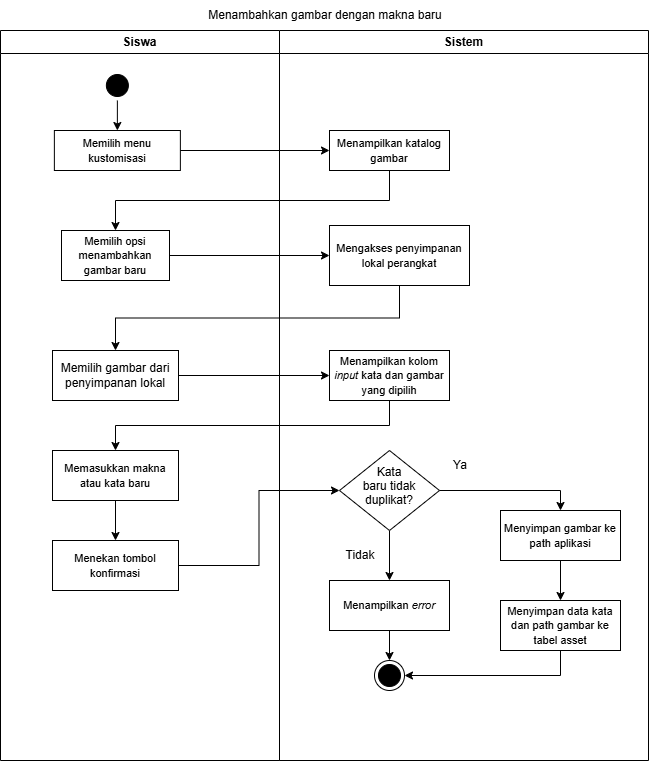

The diagram above was exported from draw.io. Its source (the exported page's mxGraphModel, read from the mxfile embedded in the PNG):
<mxGraphModel dx="1049" dy="798" grid="1" gridSize="10" guides="1" tooltips="1" connect="1" arrows="1" fold="1" page="1" pageScale="1" pageWidth="827" pageHeight="1169" math="0" shadow="0">
  <root>
    <mxCell id="0" />
    <mxCell id="1" parent="0" />
    <mxCell id="b9pFKoUcctkzV9I2Ovuj-1" parent="1" style="text;html=1;whiteSpace=wrap;strokeColor=none;fillColor=none;align=center;verticalAlign=middle;rounded=0;" value="&lt;div&gt;&lt;span style=&quot;background-color: transparent; color: light-dark(rgb(0, 0, 0), rgb(255, 255, 255));&quot;&gt;Menambahkan gambar dengan makna baru&lt;/span&gt;&lt;/div&gt;" vertex="1">
      <mxGeometry height="30" width="290" x="269" y="80" as="geometry" />
    </mxCell>
    <mxCell id="f2fIZx8aG-M0DvFL0oAG-1" parent="1" style="swimlane;whiteSpace=wrap;html=1;" value="Siswa" vertex="1">
      <mxGeometry height="730" width="279" x="89" y="110" as="geometry" />
    </mxCell>
    <mxCell id="f2fIZx8aG-M0DvFL0oAG-2" edge="1" parent="f2fIZx8aG-M0DvFL0oAG-1" source="f2fIZx8aG-M0DvFL0oAG-3" style="edgeStyle=orthogonalEdgeStyle;rounded=0;orthogonalLoop=1;jettySize=auto;html=1;exitX=0.5;exitY=1;exitDx=0;exitDy=0;entryX=0.5;entryY=0;entryDx=0;entryDy=0;endArrow=classic;endFill=1;" target="f2fIZx8aG-M0DvFL0oAG-4">
      <mxGeometry relative="1" as="geometry">
        <mxPoint x="135" y="110" as="targetPoint" />
      </mxGeometry>
    </mxCell>
    <mxCell id="f2fIZx8aG-M0DvFL0oAG-3" parent="f2fIZx8aG-M0DvFL0oAG-1" style="ellipse;html=1;shape=startState;fillColor=#000000;strokeColor=#000000;" value="" vertex="1">
      <mxGeometry height="30" width="30" x="101.87" y="40" as="geometry" />
    </mxCell>
    <mxCell id="f2fIZx8aG-M0DvFL0oAG-4" parent="f2fIZx8aG-M0DvFL0oAG-1" style="rounded=0;whiteSpace=wrap;html=1;" value="&lt;font style=&quot;font-size: 11px;&quot;&gt;Memilih menu kustomisasi&lt;/font&gt;" vertex="1">
      <mxGeometry height="40" width="126" x="53.87" y="100" as="geometry" />
    </mxCell>
    <mxCell id="f2fIZx8aG-M0DvFL0oAG-5" parent="f2fIZx8aG-M0DvFL0oAG-1" style="rounded=0;whiteSpace=wrap;html=1;" value="Memilih gambar dari penyimpanan lokal" vertex="1">
      <mxGeometry height="50" width="126" x="52" y="320" as="geometry" />
    </mxCell>
    <mxCell id="f2fIZx8aG-M0DvFL0oAG-6" parent="f2fIZx8aG-M0DvFL0oAG-1" style="rounded=0;whiteSpace=wrap;html=1;" value="&lt;span style=&quot;font-size: 11px;&quot;&gt;Memilih opsi menambahkan gambar baru&lt;/span&gt;" vertex="1">
      <mxGeometry height="50" width="108" x="61" y="200" as="geometry" />
    </mxCell>
    <mxCell id="f2fIZx8aG-M0DvFL0oAG-7" parent="f2fIZx8aG-M0DvFL0oAG-1" style="rounded=0;whiteSpace=wrap;html=1;" value="&lt;span style=&quot;font-size: 11px;&quot;&gt;Memasukkan makna atau kata baru&lt;/span&gt;" vertex="1">
      <mxGeometry height="50" width="126" x="52" y="420" as="geometry" />
    </mxCell>
    <mxCell id="f2fIZx8aG-M0DvFL0oAG-8" parent="f2fIZx8aG-M0DvFL0oAG-1" style="rounded=0;whiteSpace=wrap;html=1;" value="&lt;span style=&quot;font-size: 11px;&quot;&gt;Menekan tombol konfirmasi&lt;/span&gt;" vertex="1">
      <mxGeometry height="50" width="126" x="52" y="510" as="geometry" />
    </mxCell>
    <mxCell id="f2fIZx8aG-M0DvFL0oAG-9" edge="1" parent="f2fIZx8aG-M0DvFL0oAG-1" source="f2fIZx8aG-M0DvFL0oAG-7" style="edgeStyle=orthogonalEdgeStyle;rounded=0;orthogonalLoop=1;jettySize=auto;html=1;exitX=0.5;exitY=1;exitDx=0;exitDy=0;" target="f2fIZx8aG-M0DvFL0oAG-8" value="">
      <mxGeometry relative="1" as="geometry">
        <mxPoint x="178" y="445" as="sourcePoint" />
        <mxPoint x="429" y="460" as="targetPoint" />
      </mxGeometry>
    </mxCell>
    <mxCell id="f2fIZx8aG-M0DvFL0oAG-10" parent="1" style="swimlane;whiteSpace=wrap;html=1;startSize=23;" value="Sistem" vertex="1">
      <mxGeometry height="730" width="369" x="368" y="110" as="geometry" />
    </mxCell>
    <mxCell id="f2fIZx8aG-M0DvFL0oAG-11" parent="f2fIZx8aG-M0DvFL0oAG-10" style="rounded=0;whiteSpace=wrap;html=1;" value="&lt;span style=&quot;font-size: 11px;&quot;&gt;Mengakses penyimpanan lokal perangkat&lt;/span&gt;" vertex="1">
      <mxGeometry height="60" width="140" x="50" y="195" as="geometry" />
    </mxCell>
    <mxCell id="f2fIZx8aG-M0DvFL0oAG-12" parent="f2fIZx8aG-M0DvFL0oAG-10" style="rounded=0;whiteSpace=wrap;html=1;" value="&lt;font style=&quot;font-size: 11px;&quot;&gt;Menampilkan katalog gambar&lt;/font&gt;" vertex="1">
      <mxGeometry height="40" width="120" x="50" y="100" as="geometry" />
    </mxCell>
    <mxCell id="f2fIZx8aG-M0DvFL0oAG-13" parent="f2fIZx8aG-M0DvFL0oAG-10" style="ellipse;html=1;shape=endState;fillColor=#000000;strokeColor=#000000;" value="" vertex="1">
      <mxGeometry height="30" width="30" x="95" y="630" as="geometry" />
    </mxCell>
    <mxCell id="f2fIZx8aG-M0DvFL0oAG-14" parent="f2fIZx8aG-M0DvFL0oAG-10" style="rounded=0;whiteSpace=wrap;html=1;" value="&lt;span style=&quot;font-size: 11px;&quot;&gt;Menampilkan kolom &lt;i&gt;input&lt;/i&gt; kata dan gambar yang dipilih&lt;/span&gt;" vertex="1">
      <mxGeometry height="50" width="120" x="50" y="320" as="geometry" />
    </mxCell>
    <mxCell id="f2fIZx8aG-M0DvFL0oAG-15" edge="1" parent="f2fIZx8aG-M0DvFL0oAG-10" source="f2fIZx8aG-M0DvFL0oAG-22" style="edgeStyle=orthogonalEdgeStyle;rounded=0;orthogonalLoop=1;jettySize=auto;html=1;entryX=0.5;entryY=0;entryDx=0;entryDy=0;" target="f2fIZx8aG-M0DvFL0oAG-13">
      <mxGeometry relative="1" x="0.4" as="geometry">
        <mxPoint x="110" y="500" as="sourcePoint" />
      </mxGeometry>
    </mxCell>
    <mxCell id="f2fIZx8aG-M0DvFL0oAG-16" edge="1" parent="f2fIZx8aG-M0DvFL0oAG-10" source="f2fIZx8aG-M0DvFL0oAG-23" style="edgeStyle=orthogonalEdgeStyle;rounded=0;orthogonalLoop=1;jettySize=auto;html=1;entryX=0.5;entryY=0;entryDx=0;entryDy=0;" target="f2fIZx8aG-M0DvFL0oAG-20">
      <mxGeometry relative="1" as="geometry" />
    </mxCell>
    <mxCell id="f2fIZx8aG-M0DvFL0oAG-17" edge="1" parent="f2fIZx8aG-M0DvFL0oAG-10" source="f2fIZx8aG-M0DvFL0oAG-18" style="edgeStyle=orthogonalEdgeStyle;rounded=0;orthogonalLoop=1;jettySize=auto;html=1;exitX=0.5;exitY=1;exitDx=0;exitDy=0;entryX=0.5;entryY=0;entryDx=0;entryDy=0;" target="f2fIZx8aG-M0DvFL0oAG-22">
      <mxGeometry relative="1" as="geometry" />
    </mxCell>
    <mxCell id="f2fIZx8aG-M0DvFL0oAG-18" parent="f2fIZx8aG-M0DvFL0oAG-10" style="rhombus;whiteSpace=wrap;html=1;shapeInside=1;" value="Kata baru tidak duplikat?" vertex="1">
      <mxGeometry height="80" width="100" x="60" y="420" as="geometry" />
    </mxCell>
    <mxCell id="f2fIZx8aG-M0DvFL0oAG-19" edge="1" parent="f2fIZx8aG-M0DvFL0oAG-10" source="f2fIZx8aG-M0DvFL0oAG-20" style="edgeStyle=orthogonalEdgeStyle;rounded=0;orthogonalLoop=1;jettySize=auto;html=1;exitX=0.5;exitY=1;exitDx=0;exitDy=0;entryX=1;entryY=0.5;entryDx=0;entryDy=0;" target="f2fIZx8aG-M0DvFL0oAG-13">
      <mxGeometry relative="1" as="geometry" />
    </mxCell>
    <mxCell id="f2fIZx8aG-M0DvFL0oAG-20" parent="f2fIZx8aG-M0DvFL0oAG-10" style="rounded=0;whiteSpace=wrap;html=1;" value="&lt;span style=&quot;font-size: 11px;&quot;&gt;Menyimpan data kata dan path gambar ke tabel asset&lt;/span&gt;" vertex="1">
      <mxGeometry height="50" width="120" x="221" y="570" as="geometry" />
    </mxCell>
    <mxCell id="f2fIZx8aG-M0DvFL0oAG-21" parent="f2fIZx8aG-M0DvFL0oAG-10" style="text;html=1;whiteSpace=wrap;strokeColor=none;fillColor=none;align=center;verticalAlign=middle;rounded=0;" value="Ya" vertex="1">
      <mxGeometry height="30" width="60" x="151" y="420" as="geometry" />
    </mxCell>
    <mxCell id="f2fIZx8aG-M0DvFL0oAG-22" parent="f2fIZx8aG-M0DvFL0oAG-10" style="rounded=0;whiteSpace=wrap;html=1;" value="&lt;span style=&quot;font-size: 11px;&quot;&gt;Menampilkan &lt;i&gt;error&lt;/i&gt;&lt;/span&gt;" vertex="1">
      <mxGeometry height="50" width="120" x="50" y="550" as="geometry" />
    </mxCell>
    <mxCell id="f2fIZx8aG-M0DvFL0oAG-23" parent="f2fIZx8aG-M0DvFL0oAG-10" style="rounded=0;whiteSpace=wrap;html=1;" value="&lt;span style=&quot;font-size: 11px;&quot;&gt;Menyimpan gambar ke path aplikasi&lt;/span&gt;" vertex="1">
      <mxGeometry height="50" width="120" x="221" y="480" as="geometry" />
    </mxCell>
    <mxCell id="f2fIZx8aG-M0DvFL0oAG-24" edge="1" parent="f2fIZx8aG-M0DvFL0oAG-10" source="f2fIZx8aG-M0DvFL0oAG-18" style="edgeStyle=orthogonalEdgeStyle;rounded=0;orthogonalLoop=1;jettySize=auto;html=1;exitX=1;exitY=0.5;exitDx=0;exitDy=0;entryX=0.5;entryY=0;entryDx=0;entryDy=0;" target="f2fIZx8aG-M0DvFL0oAG-23" value="">
      <mxGeometry relative="1" as="geometry">
        <mxPoint x="579" y="590" as="sourcePoint" />
        <mxPoint x="700" y="700" as="targetPoint" />
      </mxGeometry>
    </mxCell>
    <mxCell id="f2fIZx8aG-M0DvFL0oAG-25" edge="1" parent="1" source="f2fIZx8aG-M0DvFL0oAG-12" style="edgeStyle=orthogonalEdgeStyle;rounded=0;orthogonalLoop=1;jettySize=auto;html=1;exitX=0;exitY=0.5;exitDx=0;exitDy=0;startArrow=classic;startFill=1;endArrow=none;endFill=0;" target="f2fIZx8aG-M0DvFL0oAG-4">
      <mxGeometry relative="1" as="geometry" />
    </mxCell>
    <mxCell id="f2fIZx8aG-M0DvFL0oAG-26" edge="1" parent="1" source="f2fIZx8aG-M0DvFL0oAG-6" style="edgeStyle=orthogonalEdgeStyle;rounded=0;orthogonalLoop=1;jettySize=auto;html=1;entryX=0.5;entryY=1;entryDx=0;entryDy=0;exitX=0.5;exitY=0;exitDx=0;exitDy=0;startArrow=classic;startFill=1;endArrow=none;endFill=0;" target="f2fIZx8aG-M0DvFL0oAG-12" value="">
      <mxGeometry relative="1" as="geometry">
        <mxPoint x="916" y="560" as="sourcePoint" />
        <mxPoint x="503" y="390" as="targetPoint" />
      </mxGeometry>
    </mxCell>
    <mxCell id="f2fIZx8aG-M0DvFL0oAG-27" edge="1" parent="1" source="f2fIZx8aG-M0DvFL0oAG-6" style="edgeStyle=orthogonalEdgeStyle;rounded=0;orthogonalLoop=1;jettySize=auto;html=1;exitX=1;exitY=0.5;exitDx=0;exitDy=0;entryX=0;entryY=0.5;entryDx=0;entryDy=0;" target="f2fIZx8aG-M0DvFL0oAG-11">
      <mxGeometry relative="1" as="geometry">
        <mxPoint x="525.5" y="465" as="sourcePoint" />
      </mxGeometry>
    </mxCell>
    <mxCell id="f2fIZx8aG-M0DvFL0oAG-28" edge="1" parent="1" source="f2fIZx8aG-M0DvFL0oAG-11" style="edgeStyle=orthogonalEdgeStyle;rounded=0;orthogonalLoop=1;jettySize=auto;html=1;exitX=0.5;exitY=1;exitDx=0;exitDy=0;entryX=0.5;entryY=0;entryDx=0;entryDy=0;" target="f2fIZx8aG-M0DvFL0oAG-5">
      <mxGeometry relative="1" as="geometry" />
    </mxCell>
    <mxCell id="f2fIZx8aG-M0DvFL0oAG-29" edge="1" parent="1" source="f2fIZx8aG-M0DvFL0oAG-5" style="edgeStyle=orthogonalEdgeStyle;rounded=0;orthogonalLoop=1;jettySize=auto;html=1;exitX=1;exitY=0.5;exitDx=0;exitDy=0;entryX=0;entryY=0.5;entryDx=0;entryDy=0;" target="f2fIZx8aG-M0DvFL0oAG-14">
      <mxGeometry relative="1" as="geometry">
        <mxPoint x="676.7500000000002" y="490" as="sourcePoint" />
      </mxGeometry>
    </mxCell>
    <mxCell id="f2fIZx8aG-M0DvFL0oAG-30" edge="1" parent="1" source="f2fIZx8aG-M0DvFL0oAG-14" style="edgeStyle=orthogonalEdgeStyle;rounded=0;orthogonalLoop=1;jettySize=auto;html=1;exitX=0.5;exitY=1;exitDx=0;exitDy=0;entryX=0.5;entryY=0;entryDx=0;entryDy=0;" target="f2fIZx8aG-M0DvFL0oAG-7">
      <mxGeometry relative="1" x="-0.8551" as="geometry" />
    </mxCell>
    <mxCell id="f2fIZx8aG-M0DvFL0oAG-31" edge="1" parent="1" source="f2fIZx8aG-M0DvFL0oAG-8" style="edgeStyle=orthogonalEdgeStyle;rounded=0;orthogonalLoop=1;jettySize=auto;html=1;entryX=0;entryY=0.5;entryDx=0;entryDy=0;" target="f2fIZx8aG-M0DvFL0oAG-18">
      <mxGeometry relative="1" as="geometry">
        <mxPoint x="418" y="580" as="targetPoint" />
      </mxGeometry>
    </mxCell>
    <mxCell id="f2fIZx8aG-M0DvFL0oAG-32" parent="1" style="text;html=1;whiteSpace=wrap;strokeColor=none;fillColor=none;align=center;verticalAlign=middle;rounded=0;" value="Tidak" vertex="1">
      <mxGeometry height="30" width="60" x="419" y="620" as="geometry" />
    </mxCell>
  </root>
</mxGraphModel>